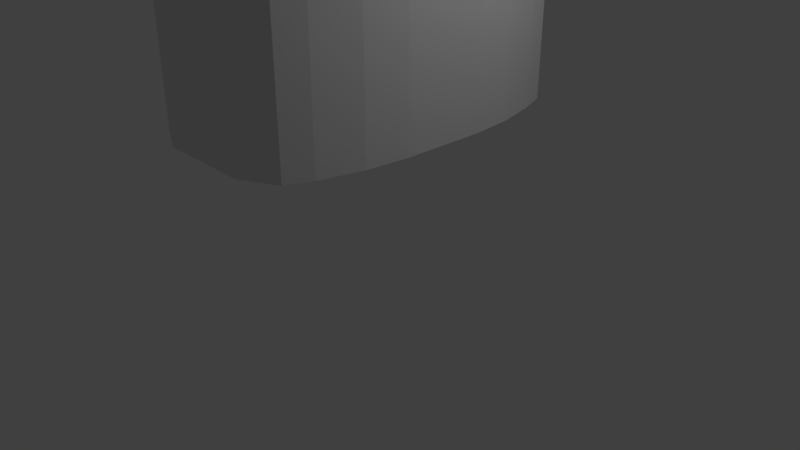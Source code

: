 # Source: bench.blend  (saved by Blender 2.79.0; exported with 4.5.12 LTS)
import bpy
from mathutils import Matrix  # noqa: F401  (used for matrix-valued properties, if any)

bpy.ops.wm.read_factory_settings(use_empty=True)
scene = bpy.context.scene
scene.name = 'Scene'

# ---- collections
col_collection_1 = bpy.data.collections.new('Collection 1'); scene.collection.children.link(col_collection_1)

# ---- materials (node trees are filled in below, after node groups)
mat_material = bpy.data.materials.new('Material')
mat_material.alpha_threshold = 0.0
mat_material.use_transparent_shadow = False
mat_material.roughness = 0.5
mat_material.line_color = (0.0, 0.0, 0.0, 1.0)

# ---- material node trees

# ---- world
world_world = bpy.data.worlds.new('World'); scene.world = world_world
world_world.color = (0.05088, 0.05088, 0.05088)
world_world.use_sun_shadow = False
world_world.sun_shadow_jitter_overblur = 0.0
world_world.cycles.sampling_method = 'MANUAL'

# ---- cameras
cam_camera = bpy.data.cameras.new('Camera')
cam_camera.clip_end = 100.0
cam_camera.lens = 35.0
cam_camera.sensor_width = 32.0
cam_camera.sensor_height = 18.0
cam_camera.ortho_scale = 7.314
cam_camera.dof.focus_distance = 0.0
cam_camera.dof.aperture_fstop = 128.0

# ---- lights
light_lamp = bpy.data.lights.new('Lamp', 'POINT')
light_lamp.transmission_factor = 0.0
light_lamp.cutoff_distance = 30.0
light_lamp.energy = 100.0
light_lamp.shadow_buffer_clip_start = 1.001
light_lamp.shadow_soft_size = 0.1
light_lamp.shadow_maximum_resolution = 0.006
light_lamp.use_absolute_resolution = True

# ---- meshes
me_cube = bpy.data.meshes.new('Cube')
me_cube.from_pydata([(0.5963, 1.048, -1.714), (0.5963, -1.045, -1.714), (-0.5818, -1.045, -1.714), (-0.5818, 1.048, -1.714), (0.5963, 1.048, 1.714), (0.5963, -1.045, 1.714), (-0.5818, -1.045, 1.714), (-0.5818, 1.048, 1.714), (1.186, -0.7914, -1.714), (1.055, -0.9364, -1.714), (-1.057, -0.9364, -1.714), (-1.193, -0.7914, -1.714), (1.186, -0.7914, 2.072), (1.055, -0.9364, 1.942), (-1.057, -0.9364, 1.942), (-1.193, -0.7914, 2.072), (-1.193, 0.7089, -1.714), (-1.057, 0.8763, -1.714), (-1.193, 0.7089, 2.072), (-1.057, 0.8763, 1.942), (1.055, 0.8763, -1.714), (1.186, 0.7089, -1.714), (1.055, 0.8763, 1.942), (1.186, 0.7089, 2.072), (0.3763, 1.048, -1.714), (0.1407, 1.048, -1.714), (-0.09496, 1.048, -1.714), (-0.3306, 1.048, -1.714), (0.3763, -1.045, -1.714), (0.1407, -1.045, -1.714), (-0.09496, -1.045, -1.714), (-0.3306, -1.045, -1.714), (0.3763, 1.048, 1.714), (0.1407, 1.048, 1.714), (-0.09496, 1.048, 1.714), (-0.3306, 1.048, 1.714), (0.3763, -1.045, 1.714), (0.1407, -1.045, 1.714), (-0.09496, -1.045, 1.714), (-0.3306, -1.045, 1.714), (-0.6854, -0.7914, 2.072), (-0.2097, -0.7914, 2.072), (0.266, -0.7914, 2.072), (0.7417, -0.7914, 2.072), (-0.6064, -0.9364, 1.942), (-0.1842, -0.9364, 1.942), (0.2381, -0.9364, 1.942), (0.6604, -0.9364, 1.942), (0.7417, -0.7914, -1.714), (0.266, -0.7914, -1.714), (-0.2097, -0.7914, -1.714), (-0.6854, -0.7914, -1.714), (0.6604, -0.9364, -1.714), (0.2381, -0.9364, -1.714), (-0.1842, -0.9364, -1.714), (-0.6064, -0.9364, -1.714), (0.6604, 0.8763, -1.714), (0.2381, 0.8763, -1.714), (-0.1842, 0.8763, -1.714), (-0.6064, 0.8763, -1.714), (0.7417, 0.7089, -1.714), (0.266, 0.7089, -1.714), (-0.2097, 0.7089, -1.714), (-0.6854, 0.7089, -1.714), (-0.6064, 0.8763, 1.942), (-0.1842, 0.8763, 1.942), (0.2381, 0.8763, 1.942), (0.6604, 0.8763, 1.942), (-0.6854, 0.7089, 2.072), (-0.2097, 0.7089, 2.072), (0.266, 0.7089, 2.072), (0.7417, 0.7089, 2.072), (1.321, 0.4585, -1.714), (1.376, 0.2085, -1.714), (1.376, -0.04154, -1.714), (1.376, -0.2916, -1.714), (1.321, -0.5416, -1.714), (1.321, 0.4585, 2.082), (1.376, 0.2085, 2.082), (1.376, -0.04154, 2.082), (1.376, -0.2916, 2.082), (1.321, -0.5416, 2.082), (-1.302, -0.5416, -1.714), (-1.359, -0.2916, -1.714), (-1.359, -0.04154, -1.714), (-1.359, 0.2085, -1.714), (-1.302, 0.4585, -1.714), (-1.302, -0.5416, 2.082), (-1.359, -0.2916, 2.082), (-1.359, -0.04154, 2.082), (-1.359, 0.2085, 2.082), (-1.302, 0.4585, 2.082), (0.7417, -0.5416, -1.714), (0.7417, -0.2916, -1.714), (0.7417, -0.04154, -1.714), (0.7417, 0.2085, -1.714), (0.7417, 0.4585, -1.714), (0.266, -0.5416, -1.714), (0.266, -0.2916, -1.714), (0.266, -0.04154, -1.714), (0.266, 0.2085, -1.714), (0.266, 0.4585, -1.714), (-0.2097, -0.5416, -1.714), (-0.2097, -0.2916, -1.714), (-0.2097, -0.04154, -1.714), (-0.2097, 0.2085, -1.714), (-0.2097, 0.4585, -1.714), (-0.6854, -0.5416, -1.714), (-0.6854, -0.2916, -1.714), (-0.6854, -0.04154, -1.714), (-0.6854, 0.2085, -1.714), (-0.6854, 0.4585, -1.714), (0.7417, 0.4585, 2.082), (0.7417, 0.2085, 2.082), (0.7417, -0.04154, 2.082), (0.7417, -0.2916, 2.082), (0.7417, -0.5416, 2.082), (0.266, 0.4585, 2.082), (0.266, 0.2085, 2.082), (0.266, -0.04154, 2.082), (0.266, -0.2916, 2.082), (0.266, -0.5416, 2.082), (-0.2097, 0.4585, 2.082), (-0.2097, 0.2085, 2.082), (-0.2097, -0.04154, 2.082), (-0.2097, -0.2916, 2.082), (-0.2097, -0.5416, 2.082), (-0.6854, 0.4585, 2.082), (-0.6854, 0.2085, 2.082), (-0.6854, -0.04154, 2.082), (-0.6854, -0.2916, 2.082), (-0.6854, -0.5416, 2.082)], [], [(55, 31, 2, 10), (44, 14, 6, 39), (9, 13, 5, 1), (31, 39, 6, 2), (17, 19, 7, 3), (35, 27, 3, 7), (2, 6, 14, 10), (10, 14, 15, 11), (76, 81, 12, 8), (8, 12, 13, 9), (131, 87, 15, 40), (40, 15, 14, 44), (107, 51, 11, 82), (51, 55, 10, 11), (27, 59, 17, 3), (59, 63, 16, 17), (35, 7, 19, 64), (64, 19, 18, 68), (0, 4, 22, 20), (20, 22, 23, 21), (86, 91, 18, 16), (16, 18, 19, 17), (22, 67, 71, 23), (67, 66, 70, 71), (66, 65, 69, 70), (65, 64, 68, 69), (4, 32, 67, 22), (32, 33, 66, 67), (33, 34, 65, 66), (34, 35, 64, 65), (20, 21, 60, 56), (56, 60, 61, 57), (57, 61, 62, 58), (58, 62, 63, 59), (0, 20, 56, 24), (24, 56, 57, 25), (25, 57, 58, 26), (26, 58, 59, 27), (8, 9, 52, 48), (48, 52, 53, 49), (49, 53, 54, 50), (50, 54, 55, 51), (76, 8, 48, 92), (92, 48, 49, 97), (97, 49, 50, 102), (102, 50, 51, 107), (12, 43, 47, 13), (43, 42, 46, 47), (42, 41, 45, 46), (41, 40, 44, 45), (81, 116, 43, 12), (116, 121, 42, 43), (121, 126, 41, 42), (126, 131, 40, 41), (4, 0, 24, 32), (32, 24, 25, 33), (33, 25, 26, 34), (34, 26, 27, 35), (1, 5, 36, 28), (28, 36, 37, 29), (29, 37, 38, 30), (30, 38, 39, 31), (13, 47, 36, 5), (47, 46, 37, 36), (46, 45, 38, 37), (45, 44, 39, 38), (9, 1, 28, 52), (52, 28, 29, 53), (53, 29, 30, 54), (54, 30, 31, 55), (69, 68, 127, 122), (122, 127, 128, 123), (123, 128, 129, 124), (124, 129, 130, 125), (125, 130, 131, 126), (70, 69, 122, 117), (117, 122, 123, 118), (118, 123, 124, 119), (119, 124, 125, 120), (120, 125, 126, 121), (71, 70, 117, 112), (112, 117, 118, 113), (113, 118, 119, 114), (114, 119, 120, 115), (115, 120, 121, 116), (23, 71, 112, 77), (77, 112, 113, 78), (78, 113, 114, 79), (79, 114, 115, 80), (80, 115, 116, 81), (62, 106, 111, 63), (106, 105, 110, 111), (105, 104, 109, 110), (104, 103, 108, 109), (103, 102, 107, 108), (61, 101, 106, 62), (101, 100, 105, 106), (100, 99, 104, 105), (99, 98, 103, 104), (98, 97, 102, 103), (60, 96, 101, 61), (96, 95, 100, 101), (95, 94, 99, 100), (94, 93, 98, 99), (93, 92, 97, 98), (21, 72, 96, 60), (72, 73, 95, 96), (73, 74, 94, 95), (74, 75, 93, 94), (75, 76, 92, 93), (11, 15, 87, 82), (82, 87, 88, 83), (83, 88, 89, 84), (84, 89, 90, 85), (85, 90, 91, 86), (63, 111, 86, 16), (111, 110, 85, 86), (110, 109, 84, 85), (109, 108, 83, 84), (108, 107, 82, 83), (68, 18, 91, 127), (127, 91, 90, 128), (128, 90, 89, 129), (129, 89, 88, 130), (130, 88, 87, 131), (21, 23, 77, 72), (72, 77, 78, 73), (73, 78, 79, 74), (74, 79, 80, 75), (75, 80, 81, 76)])
_uv = me_cube.uv_layers.new(name='UVMap')
_uv.uv.foreach_set('vector', [1.774, 3.042, 1.97, 2.628, 1.97, 3.005, 1.774, 3.719, -2.067, -5.054, -1.257, -5.054, -2.111, -4.804, -2.563, -4.804, -5.054, 0.3482, -5.054, -5.054, -4.229, -4.804, -4.229, 0.3482, -2.563, 0.3482, -2.563, -4.804, -2.111, -4.804, -2.111, 0.3482, -1.257, 0.3482, -1.257, -5.054, -0.3639, -4.804, -0.3639, 0.3482, 0.08157, -4.804, 0.08157, 0.3482, -0.3639, 0.3482, -0.3639, -4.804, -2.111, 0.3482, -2.111, -4.804, -1.257, -5.054, -1.257, 0.3482, 2.486, 0.6518, 2.486, -4.75, 2.747, -4.945, 2.747, 0.6518, -4.344, 0.3482, -4.344, 6.054, -4.793, 5.945, -4.793, 0.3482, -4.793, 0.3482, -4.793, 5.945, -5.054, 5.75, -5.054, 0.3482, 5.344, 1.414, 5.344, 0.6518, 5.793, 0.6518, 5.793, 1.414, 5.793, 1.414, 5.793, 0.6518, 6.054, 0.8563, 6.054, 1.533, 1.064, 3.161, 1.513, 3.161, 1.513, 3.923, 1.064, 3.923, 1.513, 3.161, 1.774, 3.042, 1.774, 3.719, 1.513, 3.923, -1.794, 2.628, -1.486, 3.042, -1.486, 3.719, -1.794, 3.005, -1.486, 3.042, -1.185, 3.161, -1.185, 3.923, -1.486, 3.719, 2.486, 1.948, 2.486, 1.57, 2.794, 0.8563, 2.794, 1.533, 2.794, 1.533, 2.794, 0.8563, 3.095, 0.6518, 3.095, 1.414, 1.725, 0.3482, 1.725, -4.804, 2.486, -5.054, 2.486, 0.3482, -1.794, 0.3482, -1.794, 5.75, -2.095, 5.945, -2.095, 0.3482, 4.995, 0.6518, 4.995, -5.054, 5.445, -4.945, 5.445, 0.6518, 5.445, 0.6518, 5.445, -4.945, 5.746, -4.75, 5.746, 0.6518, 2.794, 4.03, 2.794, 3.437, 3.095, 3.559, 3.095, 4.227, 2.794, 3.437, 2.794, 2.802, 3.095, 2.844, 3.095, 3.559, 2.794, 2.802, 2.794, 2.168, 3.095, 2.129, 3.095, 2.844, 2.794, 2.168, 2.794, 1.533, 3.095, 1.414, 3.095, 2.129, 2.486, 3.341, 2.486, 3.01, 2.794, 3.437, 2.794, 4.03, 2.486, 3.01, 2.486, 2.656, 2.794, 2.802, 2.794, 3.437, 2.486, 2.656, 2.486, 2.302, 2.794, 2.168, 2.794, 2.802, 2.486, 2.302, 2.486, 1.948, 2.794, 1.533, 2.794, 2.168, -1.486, 0.5455, -1.185, 0.3482, -1.185, 1.016, -1.486, 1.138, -1.486, 1.138, -1.185, 1.016, -1.185, 1.731, -1.486, 1.773, -1.486, 1.773, -1.185, 1.731, -1.185, 2.446, -1.486, 2.408, -1.486, 2.408, -1.185, 2.446, -1.185, 3.161, -1.486, 3.042, -1.794, 1.234, -1.486, 0.5455, -1.486, 1.138, -1.794, 1.565, -1.794, 1.565, -1.486, 1.138, -1.486, 1.773, -1.794, 1.919, -1.794, 1.919, -1.486, 1.773, -1.486, 2.408, -1.794, 2.274, -1.794, 2.274, -1.486, 2.408, -1.486, 3.042, -1.794, 2.628, 1.513, 0.3482, 1.774, 0.5455, 1.774, 1.138, 1.513, 1.016, 1.513, 1.016, 1.774, 1.138, 1.774, 1.773, 1.513, 1.731, 1.513, 1.731, 1.774, 1.773, 1.774, 2.408, 1.513, 2.446, 1.513, 2.446, 1.774, 2.408, 1.774, 3.042, 1.513, 3.161, 1.064, 0.3482, 1.513, 0.3482, 1.513, 1.016, 1.064, 1.016, 1.064, 1.016, 1.513, 1.016, 1.513, 1.731, 1.064, 1.731, 1.064, 1.731, 1.513, 1.731, 1.513, 2.446, 1.064, 2.446, 1.064, 2.446, 1.513, 2.446, 1.513, 3.161, 1.064, 3.161, 5.793, 4.227, 5.793, 3.559, 6.054, 3.437, 6.054, 4.03, 5.793, 3.559, 5.793, 2.844, 6.054, 2.802, 6.054, 3.437, 5.793, 2.844, 5.793, 2.129, 6.054, 2.168, 6.054, 2.802, 5.793, 2.129, 5.793, 1.414, 6.054, 1.533, 6.054, 2.168, 5.344, 4.227, 5.344, 3.559, 5.793, 3.559, 5.793, 4.227, 5.344, 3.559, 5.344, 2.844, 5.793, 2.844, 5.793, 3.559, 5.344, 2.844, 5.344, 2.129, 5.793, 2.129, 5.793, 2.844, 5.344, 2.129, 5.344, 1.414, 5.793, 1.414, 5.793, 2.129, 1.725, -4.804, 1.725, 0.3482, 1.335, 0.3482, 1.335, -4.804, 1.335, -4.804, 1.335, 0.3482, 0.9171, 0.3482, 0.9171, -4.804, 0.9171, -4.804, 0.9171, 0.3482, 0.4993, 0.3482, 0.4993, -4.804, 0.4993, -4.804, 0.4993, 0.3482, 0.08157, 0.3482, 0.08157, -4.804, -4.229, 0.3482, -4.229, -4.804, -3.834, -4.804, -3.834, 0.3482, -3.834, 0.3482, -3.834, -4.804, -3.41, -4.804, -3.41, 0.3482, -3.41, 0.3482, -3.41, -4.804, -2.986, -4.804, -2.986, 0.3482, -2.986, 0.3482, -2.986, -4.804, -2.563, -4.804, -2.563, 0.3482, -5.054, -5.054, -4.345, -5.054, -3.834, -4.804, -4.229, -4.804, -4.345, -5.054, -3.585, -5.054, -3.41, -4.804, -3.834, -4.804, -3.585, -5.054, -2.826, -5.054, -2.986, -4.804, -3.41, -4.804, -2.826, -5.054, -2.067, -5.054, -2.563, -4.804, -2.986, -4.804, 1.774, 0.5455, 1.97, 1.234, 1.97, 1.565, 1.774, 1.138, 1.774, 1.138, 1.97, 1.565, 1.97, 1.919, 1.774, 1.773, 1.774, 1.773, 1.97, 1.919, 1.97, 2.274, 1.774, 2.408, 1.774, 2.408, 1.97, 2.274, 1.97, 2.628, 1.774, 3.042, 3.095, 2.129, 3.095, 1.414, 3.545, 1.414, 3.545, 2.129, 3.545, 2.129, 3.545, 1.414, 3.995, 1.414, 3.995, 2.129, 3.995, 2.129, 3.995, 1.414, 4.444, 1.414, 4.444, 2.129, 4.444, 2.129, 4.444, 1.414, 4.894, 1.414, 4.894, 2.129, 4.894, 2.129, 4.894, 1.414, 5.344, 1.414, 5.344, 2.129, 3.095, 2.844, 3.095, 2.129, 3.545, 2.129, 3.545, 2.844, 3.545, 2.844, 3.545, 2.129, 3.995, 2.129, 3.995, 2.844, 3.995, 2.844, 3.995, 2.129, 4.444, 2.129, 4.444, 2.844, 4.444, 2.844, 4.444, 2.129, 4.894, 2.129, 4.894, 2.844, 4.894, 2.844, 4.894, 2.129, 5.344, 2.129, 5.344, 2.844, 3.095, 3.559, 3.095, 2.844, 3.545, 2.844, 3.545, 3.559, 3.545, 3.559, 3.545, 2.844, 3.995, 2.844, 3.995, 3.559, 3.995, 3.559, 3.995, 2.844, 4.444, 2.844, 4.444, 3.559, 4.444, 3.559, 4.444, 2.844, 4.894, 2.844, 4.894, 3.559, 4.894, 3.559, 4.894, 2.844, 5.344, 2.844, 5.344, 3.559, 3.095, 4.227, 3.095, 3.559, 3.545, 3.559, 3.545, 4.227, 3.545, 4.227, 3.545, 3.559, 3.995, 3.559, 3.995, 4.227, 3.995, 4.227, 3.995, 3.559, 4.444, 3.559, 4.444, 4.227, 4.444, 4.227, 4.444, 3.559, 4.894, 3.559, 4.894, 4.227, 4.894, 4.227, 4.894, 3.559, 5.344, 3.559, 5.344, 4.227, -1.185, 2.446, -0.7347, 2.446, -0.7347, 3.161, -1.185, 3.161, -0.7347, 2.446, -0.285, 2.446, -0.285, 3.161, -0.7347, 3.161, -0.285, 2.446, 0.1646, 2.446, 0.1646, 3.161, -0.285, 3.161, 0.1646, 2.446, 0.6143, 2.446, 0.6143, 3.161, 0.1646, 3.161, 0.6143, 2.446, 1.064, 2.446, 1.064, 3.161, 0.6143, 3.161, -1.185, 1.731, -0.7347, 1.731, -0.7347, 2.446, -1.185, 2.446, -0.7347, 1.731, -0.285, 1.731, -0.285, 2.446, -0.7347, 2.446, -0.285, 1.731, 0.1646, 1.731, 0.1646, 2.446, -0.285, 2.446, 0.1646, 1.731, 0.6143, 1.731, 0.6143, 2.446, 0.1646, 2.446, 0.6143, 1.731, 1.064, 1.731, 1.064, 2.446, 0.6143, 2.446, -1.185, 1.016, -0.7347, 1.016, -0.7347, 1.731, -1.185, 1.731, -0.7347, 1.016, -0.285, 1.016, -0.285, 1.731, -0.7347, 1.731, -0.285, 1.016, 0.1646, 1.016, 0.1646, 1.731, -0.285, 1.731, 0.1646, 1.016, 0.6143, 1.016, 0.6143, 1.731, 0.1646, 1.731, 0.6143, 1.016, 1.064, 1.016, 1.064, 1.731, 0.6143, 1.731, -1.185, 0.3482, -0.7347, 0.3482, -0.7347, 1.016, -1.185, 1.016, -0.7347, 0.3482, -0.285, 0.3482, -0.285, 1.016, -0.7347, 1.016, -0.285, 0.3482, 0.1646, 0.3482, 0.1646, 1.016, -0.285, 1.016, 0.1646, 0.3482, 0.6143, 0.3482, 0.6143, 1.016, 0.1646, 1.016, 0.6143, 0.3482, 1.064, 0.3482, 1.064, 1.016, 0.6143, 1.016, 2.747, 0.6518, 2.747, -4.945, 3.196, -5.054, 3.196, 0.6518, 3.196, 0.6518, 3.196, -5.054, 3.646, -5.054, 3.646, 0.6518, 3.646, 0.6518, 3.646, -5.054, 4.095, -5.054, 4.095, 0.6518, 4.095, 0.6518, 4.095, -5.054, 4.545, -5.054, 4.545, 0.6518, 4.545, 0.6518, 4.545, -5.054, 4.995, -5.054, 4.995, 0.6518, -1.185, 3.161, -0.7347, 3.161, -0.7347, 3.923, -1.185, 3.923, -0.7347, 3.161, -0.285, 3.161, -0.285, 3.923, -0.7347, 3.923, -0.285, 3.161, 0.1646, 3.161, 0.1646, 3.923, -0.285, 3.923, 0.1646, 3.161, 0.6143, 3.161, 0.6143, 3.923, 0.1646, 3.923, 0.6143, 3.161, 1.064, 3.161, 1.064, 3.923, 0.6143, 3.923, 3.095, 1.414, 3.095, 0.6518, 3.545, 0.6518, 3.545, 1.414, 3.545, 1.414, 3.545, 0.6518, 3.995, 0.6518, 3.995, 1.414, 3.995, 1.414, 3.995, 0.6518, 4.444, 0.6518, 4.444, 1.414, 4.444, 1.414, 4.444, 0.6518, 4.894, 0.6518, 4.894, 1.414, 4.894, 1.414, 4.894, 0.6518, 5.344, 0.6518, 5.344, 1.414, -2.095, 0.3482, -2.095, 5.945, -2.545, 6.054, -2.545, 0.3482, -2.545, 0.3482, -2.545, 6.054, -2.995, 6.054, -2.995, 0.3482, -2.995, 0.3482, -2.995, 6.054, -3.444, 6.054, -3.444, 0.3482, -3.444, 0.3482, -3.444, 6.054, -3.894, 6.054, -3.894, 0.3482, -3.894, 0.3482, -3.894, 6.054, -4.344, 6.054, -4.344, 0.3482])
me_cube.materials.append(mat_material)
me_cube.use_remesh_preserve_volume = False
me_cube.use_remesh_preserve_attributes = False
me_cube.use_mirror_vertex_groups = False
me_cube.update()

# ---- objects
ob_cube = bpy.data.objects.new('Cube', me_cube)
ob_lamp = bpy.data.objects.new('Lamp', light_lamp)
ob_camera = bpy.data.objects.new('Camera', cam_camera)

# ---- transforms, parenting, visibility, modifiers, constraints
ob_cube.location = (0.0, 0.0, 2.847)
ob_cube.scale = (1.0, 2.161, 0.5479)
ob_cube.lock_rotations_4d = False
ob_cube.empty_display_type = 'ARROWS'
ob_cube.lineart.crease_threshold = 0.0
ob_lamp.location = (4.076, 1.005, 5.904)
ob_lamp.rotation_euler = (0.6503, 0.05522, 1.866)
ob_lamp.lock_rotations_4d = False
ob_lamp.empty_display_type = 'ARROWS'
ob_lamp.color = (0.0, 0.0, 0.0, 0.0)
ob_lamp.lineart.crease_threshold = 0.0
ob_camera.location = (7.481, -6.508, 5.344)
ob_camera.rotation_euler = (1.109, 0.0, 0.8149)
ob_camera.lock_rotations_4d = False
ob_camera.empty_display_type = 'ARROWS'
ob_camera.color = (0.0, 0.0, 0.0, 0.0)
ob_camera.display_type = 'WIRE'
ob_camera.lineart.crease_threshold = 0.0

# ---- collection membership
col_collection_1.objects.link(ob_cube)
col_collection_1.objects.link(ob_lamp)
col_collection_1.objects.link(ob_camera)

# ---- scene / render settings (as saved in the file)
scene.camera = ob_camera
scene.frame_start = 1; scene.frame_end = 250; scene.frame_set(1)
scene.render.engine = 'BLENDER_EEVEE_NEXT'
scene.render.resolution_percentage = 50
scene.render.dither_intensity = 0.0
scene.cycles.use_denoising = False
scene.cycles.samples = 128
scene.cycles.sampling_pattern = 'TABULATED_SOBOL'
scene.cycles.use_adaptive_sampling = False
scene.cycles.use_light_tree = False
scene.cycles.blur_glossy = 0.0
scene.cycles.sample_clamp_indirect = 0.0
scene.view_settings.view_transform = 'Standard'
bpy.context.view_layer.update()
